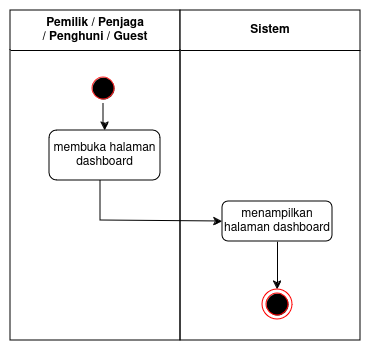

The diagram above was exported from draw.io. Its source (the exported page's mxGraphModel, read from the mxfile embedded in the PNG):
<mxGraphModel dx="1039" dy="558" grid="1" gridSize="10" guides="1" tooltips="1" connect="1" arrows="1" fold="1" page="1" pageScale="1" pageWidth="850" pageHeight="1100" math="0" shadow="0">
  <root>
    <mxCell id="KIXeLETO53FEVbhMdj3i-0" />
    <mxCell id="KIXeLETO53FEVbhMdj3i-1" parent="KIXeLETO53FEVbhMdj3i-0" />
    <mxCell id="KIXeLETO53FEVbhMdj3i-2" value="&lt;div&gt;&lt;font style=&quot;font-size: 12px;&quot;&gt;&lt;b&gt;&lt;font style=&quot;font-size: 12px;&quot;&gt;Pemilik / Penjaga&lt;br&gt;&lt;/font&gt;&lt;/b&gt;&lt;/font&gt;&lt;/div&gt;&lt;div&gt;&lt;font style=&quot;font-size: 12px;&quot;&gt;&lt;b&gt;&lt;font style=&quot;font-size: 12px;&quot;&gt;/ Penghuni / Guest&lt;br&gt;&lt;/font&gt;&lt;/b&gt;&lt;/font&gt;&lt;/div&gt;" style="swimlane;whiteSpace=wrap;html=1;startSize=40;" vertex="1" parent="KIXeLETO53FEVbhMdj3i-1">
      <mxGeometry x="160" y="160" width="170" height="330" as="geometry" />
    </mxCell>
    <mxCell id="KIXeLETO53FEVbhMdj3i-3" value="" style="ellipse;html=1;shape=startState;fillColor=#000000;strokeColor=#FF2121;" vertex="1" parent="KIXeLETO53FEVbhMdj3i-2">
      <mxGeometry x="78" y="63" width="30" height="30" as="geometry" />
    </mxCell>
    <mxCell id="KIXeLETO53FEVbhMdj3i-4" value="membuka halaman dashboard" style="whiteSpace=wrap;html=1;rounded=1;" vertex="1" parent="KIXeLETO53FEVbhMdj3i-2">
      <mxGeometry x="39" y="120" width="111" height="50" as="geometry" />
    </mxCell>
    <mxCell id="KIXeLETO53FEVbhMdj3i-5" value="" style="edgeStyle=orthogonalEdgeStyle;rounded=0;orthogonalLoop=1;jettySize=auto;html=1;" edge="1" parent="KIXeLETO53FEVbhMdj3i-2" source="KIXeLETO53FEVbhMdj3i-3" target="KIXeLETO53FEVbhMdj3i-4">
      <mxGeometry relative="1" as="geometry">
        <mxPoint x="201" y="77.5" as="targetPoint" />
      </mxGeometry>
    </mxCell>
    <mxCell id="KIXeLETO53FEVbhMdj3i-6" value="Sistem" style="swimlane;whiteSpace=wrap;html=1;startSize=40;" vertex="1" parent="KIXeLETO53FEVbhMdj3i-1">
      <mxGeometry x="330" y="160" width="180" height="330" as="geometry" />
    </mxCell>
    <mxCell id="_Pq3xvcKIoT4pNG9HkDn-0" value="" style="edgeStyle=orthogonalEdgeStyle;rounded=0;orthogonalLoop=1;jettySize=auto;html=1;" edge="1" parent="KIXeLETO53FEVbhMdj3i-6" source="KIXeLETO53FEVbhMdj3i-8" target="KIXeLETO53FEVbhMdj3i-9">
      <mxGeometry relative="1" as="geometry" />
    </mxCell>
    <mxCell id="KIXeLETO53FEVbhMdj3i-8" value="menampilkan halaman dashboard" style="whiteSpace=wrap;html=1;rounded=1;" vertex="1" parent="KIXeLETO53FEVbhMdj3i-6">
      <mxGeometry x="42" y="191" width="110" height="40" as="geometry" />
    </mxCell>
    <mxCell id="KIXeLETO53FEVbhMdj3i-9" value="" style="ellipse;html=1;shape=endState;fillColor=#000000;strokeColor=#ff0000;" vertex="1" parent="KIXeLETO53FEVbhMdj3i-6">
      <mxGeometry x="82" y="279" width="30" height="30" as="geometry" />
    </mxCell>
    <mxCell id="KIXeLETO53FEVbhMdj3i-12" value="" style="edgeStyle=orthogonalEdgeStyle;rounded=0;orthogonalLoop=1;jettySize=auto;html=1;entryX=0;entryY=0.5;entryDx=0;entryDy=0;" edge="1" parent="KIXeLETO53FEVbhMdj3i-1" source="KIXeLETO53FEVbhMdj3i-4" target="KIXeLETO53FEVbhMdj3i-8">
      <mxGeometry relative="1" as="geometry">
        <Array as="points">
          <mxPoint x="250" y="370" />
          <mxPoint x="372" y="370" />
        </Array>
        <mxPoint x="363" y="370" as="targetPoint" />
      </mxGeometry>
    </mxCell>
  </root>
</mxGraphModel>